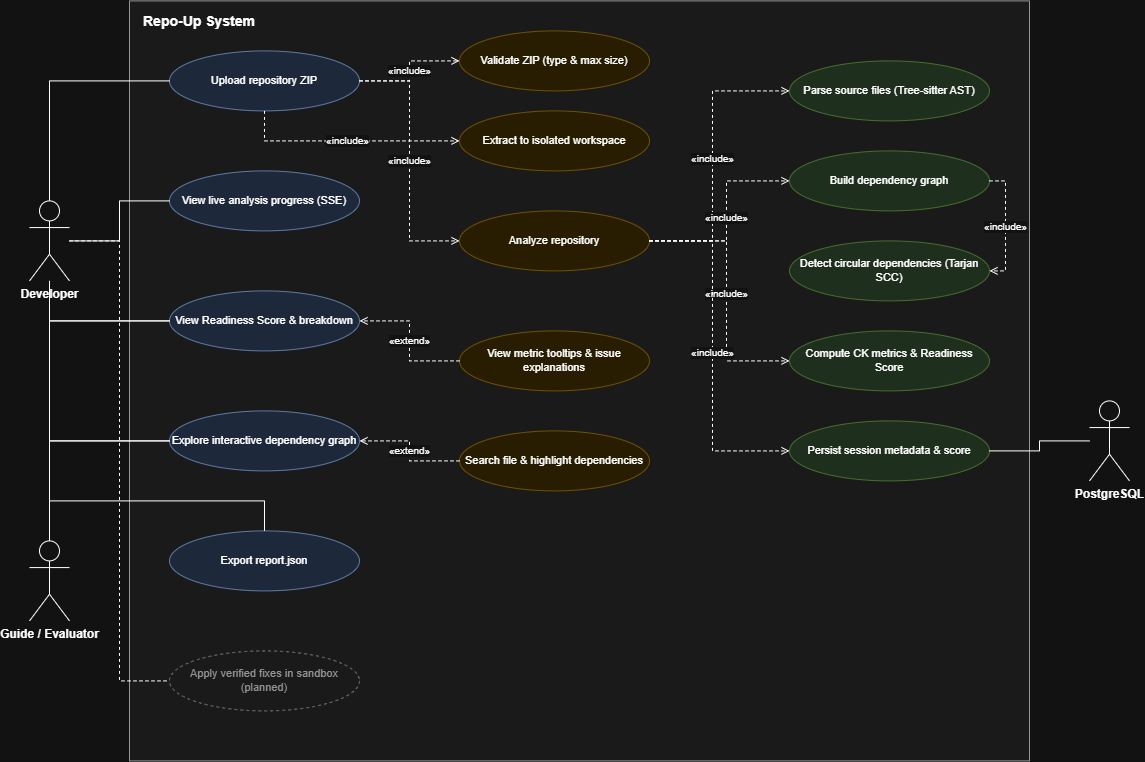

The diagram above was exported from draw.io. Its source (the exported page's mxGraphModel, read from the mxfile embedded in the PNG):
<mxGraphModel dx="1717" dy="937" grid="0" gridSize="10" guides="1" tooltips="1" connect="1" arrows="1" fold="1" page="0" pageScale="1" pageWidth="850" pageHeight="1100" math="0" shadow="0">
  <root>
    <mxCell id="0" />
    <mxCell id="1" parent="0" />
    <mxCell id="sys" parent="1" style="rounded=0;html=1;fillColor=#f5f5f5;strokeColor=#666666;verticalAlign=top;align=left;spacingLeft=12;spacingTop=6;fontStyle=1;fontSize=14;" value="Repo-Up System" vertex="1">
      <mxGeometry height="760" width="900" x="140" as="geometry" />
    </mxCell>
    <mxCell id="dev" parent="1" style="shape=umlActor;verticalLabelPosition=bottom;verticalAlign=top;html=1;fontStyle=1;" value="Developer" vertex="1">
      <mxGeometry height="80" width="40" x="40" y="200" as="geometry" />
    </mxCell>
    <mxCell id="eval" parent="1" style="shape=umlActor;verticalLabelPosition=bottom;verticalAlign=top;html=1;fontStyle=1;" value="Guide / Evaluator" vertex="1">
      <mxGeometry height="80" width="40" x="40" y="540" as="geometry" />
    </mxCell>
    <mxCell id="pg" parent="1" style="shape=umlActor;verticalLabelPosition=bottom;verticalAlign=top;html=1;fontStyle=1;" value="PostgreSQL" vertex="1">
      <mxGeometry height="80" width="40" x="1100" y="400" as="geometry" />
    </mxCell>
    <mxCell id="u1" parent="1" style="ellipse;whiteSpace=wrap;html=1;fontSize=11;fillColor=#dae8fc;strokeColor=#6c8ebf;" value="Upload repository ZIP" vertex="1">
      <mxGeometry height="60" width="190" x="180" y="50" as="geometry" />
    </mxCell>
    <mxCell id="u2" parent="1" style="ellipse;whiteSpace=wrap;html=1;fontSize=11;fillColor=#dae8fc;strokeColor=#6c8ebf;" value="View live analysis progress (SSE)" vertex="1">
      <mxGeometry height="60" width="190" x="180" y="170" as="geometry" />
    </mxCell>
    <mxCell id="u3" parent="1" style="ellipse;whiteSpace=wrap;html=1;fontSize=11;fillColor=#dae8fc;strokeColor=#6c8ebf;" value="View Readiness Score &amp; breakdown" vertex="1">
      <mxGeometry height="60" width="190" x="180" y="290" as="geometry" />
    </mxCell>
    <mxCell id="u4" parent="1" style="ellipse;whiteSpace=wrap;html=1;fontSize=11;fillColor=#dae8fc;strokeColor=#6c8ebf;" value="Explore interactive dependency graph" vertex="1">
      <mxGeometry height="60" width="190" x="180" y="410" as="geometry" />
    </mxCell>
    <mxCell id="u5" parent="1" style="ellipse;whiteSpace=wrap;html=1;fontSize=11;fillColor=#dae8fc;strokeColor=#6c8ebf;" value="Export report.json" vertex="1">
      <mxGeometry height="60" width="190" x="180" y="530" as="geometry" />
    </mxCell>
    <mxCell id="u6" parent="1" style="ellipse;whiteSpace=wrap;html=1;fontSize=11;dashed=1;fillColor=#f5f5f5;strokeColor=#999999;fontColor=#666666;" value="Apply verified fixes in sandbox (planned)" vertex="1">
      <mxGeometry height="60" width="190" x="180" y="650" as="geometry" />
    </mxCell>
    <mxCell id="v1" parent="1" style="ellipse;whiteSpace=wrap;html=1;fontSize=11;fillColor=#fff2cc;strokeColor=#d6b656;" value="Validate ZIP (type &amp; max size)" vertex="1">
      <mxGeometry height="60" width="190" x="470" y="30" as="geometry" />
    </mxCell>
    <mxCell id="v2" parent="1" style="ellipse;whiteSpace=wrap;html=1;fontSize=11;fillColor=#fff2cc;strokeColor=#d6b656;" value="Extract to isolated workspace" vertex="1">
      <mxGeometry height="60" width="190" x="470" y="110" as="geometry" />
    </mxCell>
    <mxCell id="v3" parent="1" style="ellipse;whiteSpace=wrap;html=1;fontSize=11;fillColor=#fff2cc;strokeColor=#d6b656;" value="Analyze repository" vertex="1">
      <mxGeometry height="60" width="190" x="470" y="210" as="geometry" />
    </mxCell>
    <mxCell id="v4" parent="1" style="ellipse;whiteSpace=wrap;html=1;fontSize=11;fillColor=#fff2cc;strokeColor=#d6b656;" value="View metric tooltips &amp; issue explanations" vertex="1">
      <mxGeometry height="60" width="190" x="470" y="330" as="geometry" />
    </mxCell>
    <mxCell id="v5" parent="1" style="ellipse;whiteSpace=wrap;html=1;fontSize=11;fillColor=#fff2cc;strokeColor=#d6b656;" value="Search file &amp; highlight dependencies" vertex="1">
      <mxGeometry height="60" width="190" x="470" y="430" as="geometry" />
    </mxCell>
    <mxCell id="w1" parent="1" style="ellipse;whiteSpace=wrap;html=1;fontSize=11;fillColor=#d5e8d4;strokeColor=#82b366;" value="Parse source files (Tree-sitter AST)" vertex="1">
      <mxGeometry height="60" width="200" x="800" y="60" as="geometry" />
    </mxCell>
    <mxCell id="w2" parent="1" style="ellipse;whiteSpace=wrap;html=1;fontSize=11;fillColor=#d5e8d4;strokeColor=#82b366;" value="Build dependency graph" vertex="1">
      <mxGeometry height="60" width="200" x="800" y="150" as="geometry" />
    </mxCell>
    <mxCell id="w3" parent="1" style="ellipse;whiteSpace=wrap;html=1;fontSize=11;fillColor=#d5e8d4;strokeColor=#82b366;" value="Detect circular dependencies (Tarjan SCC)" vertex="1">
      <mxGeometry height="60" width="200" x="800" y="240" as="geometry" />
    </mxCell>
    <mxCell id="w4" parent="1" style="ellipse;whiteSpace=wrap;html=1;fontSize=11;fillColor=#d5e8d4;strokeColor=#82b366;" value="Compute CK metrics &amp; Readiness Score" vertex="1">
      <mxGeometry height="60" width="200" x="800" y="330" as="geometry" />
    </mxCell>
    <mxCell id="w5" parent="1" style="ellipse;whiteSpace=wrap;html=1;fontSize=11;fillColor=#d5e8d4;strokeColor=#82b366;" value="Persist session metadata &amp; score" vertex="1">
      <mxGeometry height="60" width="200" x="800" y="420" as="geometry" />
    </mxCell>
    <mxCell id="a1" edge="1" parent="1" source="dev" style="endArrow=none;html=1;edgeStyle=orthogonalEdgeStyle;rounded=0;libavoidRouting=1;orthogonalLoop=1;jettySize=auto;" target="u1">
      <mxGeometry relative="1" as="geometry">
        <Array as="points">
          <mxPoint x="60" y="80" />
        </Array>
      </mxGeometry>
    </mxCell>
    <mxCell id="a2" edge="1" parent="1" source="dev" style="endArrow=none;html=1;edgeStyle=orthogonalEdgeStyle;rounded=0;libavoidRouting=1;orthogonalLoop=1;jettySize=auto;" target="u2">
      <mxGeometry relative="1" as="geometry">
        <Array as="points">
          <mxPoint x="130" y="240" />
          <mxPoint x="130" y="200" />
        </Array>
      </mxGeometry>
    </mxCell>
    <mxCell id="a3" edge="1" parent="1" source="dev" style="endArrow=none;html=1;edgeStyle=orthogonalEdgeStyle;rounded=0;libavoidRouting=1;orthogonalLoop=1;jettySize=auto;" target="u3">
      <mxGeometry relative="1" as="geometry">
        <Array as="points">
          <mxPoint x="60" y="320" />
        </Array>
      </mxGeometry>
    </mxCell>
    <mxCell id="a4" edge="1" parent="1" source="dev" style="endArrow=none;html=1;edgeStyle=orthogonalEdgeStyle;rounded=0;libavoidRouting=1;orthogonalLoop=1;jettySize=auto;" target="u4">
      <mxGeometry relative="1" as="geometry">
        <Array as="points">
          <mxPoint x="60" y="440" />
        </Array>
      </mxGeometry>
    </mxCell>
    <mxCell id="a5" edge="1" parent="1" source="dev" style="endArrow=none;html=1;edgeStyle=orthogonalEdgeStyle;rounded=0;libavoidRouting=1;orthogonalLoop=1;jettySize=auto;" target="u5">
      <mxGeometry relative="1" as="geometry">
        <Array as="points">
          <mxPoint x="60" y="500" />
          <mxPoint x="275" y="500" />
        </Array>
      </mxGeometry>
    </mxCell>
    <mxCell id="a6" edge="1" parent="1" source="dev" style="endArrow=none;html=1;dashed=1;edgeStyle=orthogonalEdgeStyle;rounded=0;libavoidRouting=1;orthogonalLoop=1;jettySize=auto;" target="u6">
      <mxGeometry relative="1" as="geometry">
        <Array as="points">
          <mxPoint x="130" y="240" />
          <mxPoint x="130" y="680" />
        </Array>
      </mxGeometry>
    </mxCell>
    <mxCell id="a7" edge="1" parent="1" source="eval" style="endArrow=none;html=1;edgeStyle=orthogonalEdgeStyle;rounded=0;libavoidRouting=1;orthogonalLoop=1;jettySize=auto;" target="u3">
      <mxGeometry relative="1" as="geometry">
        <Array as="points">
          <mxPoint x="60" y="320" />
        </Array>
      </mxGeometry>
    </mxCell>
    <mxCell id="a8" edge="1" parent="1" source="eval" style="endArrow=none;html=1;edgeStyle=orthogonalEdgeStyle;rounded=0;libavoidRouting=1;orthogonalLoop=1;jettySize=auto;" target="u4">
      <mxGeometry relative="1" as="geometry">
        <Array as="points">
          <mxPoint x="60" y="440" />
        </Array>
      </mxGeometry>
    </mxCell>
    <mxCell id="a9" edge="1" parent="1" source="w5" style="endArrow=none;html=1;edgeStyle=orthogonalEdgeStyle;rounded=0;libavoidRouting=1;orthogonalLoop=1;jettySize=auto;" target="pg">
      <mxGeometry relative="1" as="geometry">
        <Array as="points">
          <mxPoint x="1050" y="450" />
          <mxPoint x="1050" y="440" />
        </Array>
      </mxGeometry>
    </mxCell>
    <mxCell id="i1" edge="1" parent="1" source="u1" style="dashed=1;endArrow=open;endFill=0;html=1;fontSize=10;edgeStyle=orthogonalEdgeStyle;rounded=0;libavoidRouting=1;orthogonalLoop=1;jettySize=auto;" target="v1" value="«include»">
      <mxGeometry relative="1" as="geometry">
        <Array as="points">
          <mxPoint x="420" y="80" />
          <mxPoint x="420" y="60" />
        </Array>
      </mxGeometry>
    </mxCell>
    <mxCell id="i2" edge="1" parent="1" source="u1" style="dashed=1;endArrow=open;endFill=0;html=1;fontSize=10;edgeStyle=orthogonalEdgeStyle;rounded=0;libavoidRouting=1;orthogonalLoop=1;jettySize=auto;" target="v2" value="«include»">
      <mxGeometry relative="1" as="geometry">
        <Array as="points">
          <mxPoint x="275" y="140" />
        </Array>
      </mxGeometry>
    </mxCell>
    <mxCell id="i3" edge="1" parent="1" source="u1" style="dashed=1;endArrow=open;endFill=0;html=1;fontSize=10;edgeStyle=orthogonalEdgeStyle;rounded=0;libavoidRouting=1;orthogonalLoop=1;jettySize=auto;" target="v3" value="«include»">
      <mxGeometry relative="1" as="geometry">
        <Array as="points">
          <mxPoint x="420" y="80" />
          <mxPoint x="420" y="240" />
        </Array>
      </mxGeometry>
    </mxCell>
    <mxCell id="i4" edge="1" parent="1" source="v3" style="dashed=1;endArrow=open;endFill=0;html=1;fontSize=10;edgeStyle=orthogonalEdgeStyle;rounded=0;libavoidRouting=1;orthogonalLoop=1;jettySize=auto;" target="w1" value="«include»">
      <mxGeometry relative="1" as="geometry">
        <Array as="points">
          <mxPoint x="723" y="240" />
          <mxPoint x="723" y="90" />
        </Array>
      </mxGeometry>
    </mxCell>
    <mxCell id="i5" edge="1" parent="1" source="v3" style="dashed=1;endArrow=open;endFill=0;html=1;fontSize=10;edgeStyle=orthogonalEdgeStyle;rounded=0;libavoidRouting=1;orthogonalLoop=1;jettySize=auto;" target="w2" value="«include»">
      <mxGeometry relative="1" as="geometry">
        <Array as="points">
          <mxPoint x="737" y="240" />
          <mxPoint x="737" y="180" />
        </Array>
      </mxGeometry>
    </mxCell>
    <mxCell id="i6" edge="1" parent="1" source="v3" style="dashed=1;endArrow=open;endFill=0;html=1;fontSize=10;edgeStyle=orthogonalEdgeStyle;rounded=0;libavoidRouting=1;orthogonalLoop=1;jettySize=auto;" target="w4" value="«include»">
      <mxGeometry relative="1" as="geometry">
        <Array as="points">
          <mxPoint x="737" y="240" />
          <mxPoint x="737" y="360" />
        </Array>
      </mxGeometry>
    </mxCell>
    <mxCell id="i7" edge="1" parent="1" source="v3" style="dashed=1;endArrow=open;endFill=0;html=1;fontSize=10;edgeStyle=orthogonalEdgeStyle;rounded=0;libavoidRouting=1;orthogonalLoop=1;jettySize=auto;" target="w5" value="«include»">
      <mxGeometry relative="1" as="geometry">
        <Array as="points">
          <mxPoint x="723" y="240" />
          <mxPoint x="723" y="450" />
        </Array>
      </mxGeometry>
    </mxCell>
    <mxCell id="i8" edge="1" parent="1" source="w2" style="dashed=1;endArrow=open;endFill=0;html=1;fontSize=10;edgeStyle=orthogonalEdgeStyle;rounded=0;libavoidRouting=1;orthogonalLoop=1;jettySize=auto;" target="w3" value="«include»">
      <mxGeometry relative="1" as="geometry">
        <Array as="points">
          <mxPoint x="1016" y="180" />
          <mxPoint x="1016" y="270" />
        </Array>
      </mxGeometry>
    </mxCell>
    <mxCell id="x1" edge="1" parent="1" source="v4" style="dashed=1;endArrow=open;endFill=0;html=1;fontSize=10;edgeStyle=orthogonalEdgeStyle;rounded=0;libavoidRouting=1;orthogonalLoop=1;jettySize=auto;" target="u3" value="«extend»">
      <mxGeometry relative="1" as="geometry">
        <Array as="points">
          <mxPoint x="420" y="360" />
          <mxPoint x="420" y="320" />
        </Array>
      </mxGeometry>
    </mxCell>
    <mxCell id="x2" edge="1" parent="1" source="v5" style="dashed=1;endArrow=open;endFill=0;html=1;fontSize=10;edgeStyle=orthogonalEdgeStyle;rounded=0;libavoidRouting=1;orthogonalLoop=1;jettySize=auto;" target="u4" value="«extend»">
      <mxGeometry relative="1" as="geometry">
        <Array as="points">
          <mxPoint x="420" y="460" />
          <mxPoint x="420" y="440" />
        </Array>
      </mxGeometry>
    </mxCell>
  </root>
</mxGraphModel>